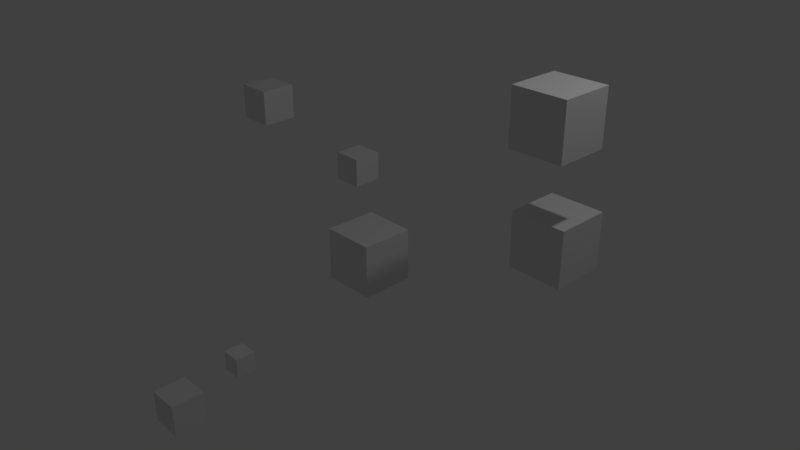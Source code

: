 # Source: bmesh_test_1.blend  (saved by Blender 2.78.0; exported with 4.5.12 LTS)
import bpy
from mathutils import Matrix  # noqa: F401  (used for matrix-valued properties, if any)

bpy.ops.wm.read_factory_settings(use_empty=True)
scene = bpy.context.scene
scene.name = 'Scene'

# ---- collections
col_collection_1 = bpy.data.collections.new('Collection 1'); scene.collection.children.link(col_collection_1)

# ---- materials (node trees are filled in below, after node groups)
mat_material = bpy.data.materials.new('Material')
mat_material.alpha_threshold = 0.0
mat_material.use_transparent_shadow = False
mat_material.roughness = 0.5
mat_material.line_color = (0.0, 0.0, 0.0, 1.0)

# ---- material node trees

# ---- world
world_world = bpy.data.worlds.new('World'); scene.world = world_world
world_world.color = (0.05088, 0.05088, 0.05088)
world_world.use_sun_shadow = False
world_world.sun_shadow_jitter_overblur = 0.0
world_world.cycles.sampling_method = 'MANUAL'

# ---- cameras
cam_camera = bpy.data.cameras.new('Camera')
cam_camera.clip_end = 100.0
cam_camera.lens = 35.0
cam_camera.sensor_width = 32.0
cam_camera.sensor_height = 18.0
cam_camera.ortho_scale = 7.314
cam_camera.dof.focus_distance = 0.0
cam_camera.dof.aperture_fstop = 128.0

# ---- lights
light_lamp = bpy.data.lights.new('Lamp', 'POINT')
light_lamp.transmission_factor = 0.0
light_lamp.cutoff_distance = 30.0
light_lamp.energy = 100.0
light_lamp.shadow_buffer_clip_start = 1.001
light_lamp.shadow_soft_size = 0.1
light_lamp.shadow_maximum_resolution = 0.006
light_lamp.use_absolute_resolution = True

# ---- meshes
me_cube_006 = bpy.data.meshes.new('Cube.006')
me_cube_006.from_pydata([(-1.0, -1.0, -1.0), (-1.0, -1.0, 1.0), (-1.0, 1.0, -1.0), (-1.0, 1.0, 1.0), (1.0, -1.0, -1.0), (1.0, -1.0, 1.0), (1.0, 1.0, -1.0), (1.0, 1.0, 1.0)], [], [(0, 1, 3, 2), (2, 3, 7, 6), (6, 7, 5, 4), (4, 5, 1, 0), (2, 6, 4, 0), (7, 3, 1, 5)])
me_cube_006.use_remesh_preserve_volume = False
me_cube_006.use_remesh_preserve_attributes = False
me_cube_006.use_mirror_vertex_groups = False
me_cube_006.update()
me_cube_005 = bpy.data.meshes.new('Cube.005')
me_cube_005.from_pydata([(-1.0, -1.0, -1.0), (-1.0, -1.0, 1.0), (-1.0, 1.0, -1.0), (-1.0, 1.0, 1.0), (1.0, -1.0, -1.0), (1.0, -1.0, 1.0), (1.0, 1.0, -1.0), (1.0, 1.0, 1.0)], [], [(0, 1, 3, 2), (2, 3, 7, 6), (6, 7, 5, 4), (4, 5, 1, 0), (2, 6, 4, 0), (7, 3, 1, 5)])
me_cube_005.use_remesh_preserve_volume = False
me_cube_005.use_remesh_preserve_attributes = False
me_cube_005.use_mirror_vertex_groups = False
me_cube_005.update()
me_cube_004 = bpy.data.meshes.new('Cube.004')
me_cube_004.from_pydata([(-1.0, -1.0, -1.0), (-1.0, -1.0, 1.0), (-1.0, 1.0, -1.0), (-1.0, 1.0, 1.0), (1.0, -1.0, -1.0), (1.0, -1.0, 1.0), (1.0, 1.0, -1.0), (1.0, 1.0, 1.0)], [], [(0, 1, 3, 2), (2, 3, 7, 6), (6, 7, 5, 4), (4, 5, 1, 0), (2, 6, 4, 0), (7, 3, 1, 5)])
me_cube_004.use_remesh_preserve_volume = False
me_cube_004.use_remesh_preserve_attributes = False
me_cube_004.use_mirror_vertex_groups = False
me_cube_004.update()
me_cube_003 = bpy.data.meshes.new('Cube.003')
me_cube_003.from_pydata([(-1.0, -1.0, -1.0), (-1.0, -1.0, 1.0), (-1.0, 1.0, -1.0), (-1.0, 1.0, 1.0), (1.0, -1.0, -1.0), (1.0, -1.0, 1.0), (1.0, 1.0, -1.0), (1.0, 1.0, 1.0)], [], [(0, 1, 3, 2), (2, 3, 7, 6), (6, 7, 5, 4), (4, 5, 1, 0), (2, 6, 4, 0), (7, 3, 1, 5)])
me_cube_003.use_remesh_preserve_volume = False
me_cube_003.use_remesh_preserve_attributes = False
me_cube_003.use_mirror_vertex_groups = False
me_cube_003.update()
me_cube_002 = bpy.data.meshes.new('Cube.002')
me_cube_002.from_pydata([(-1.0, -1.0, -1.0), (-1.0, -1.0, 1.0), (-1.0, 1.0, -1.0), (-1.0, 1.0, 1.0), (1.0, -1.0, -1.0), (1.0, -1.0, 1.0), (1.0, 1.0, -1.0), (1.0, 1.0, 1.0)], [], [(0, 1, 3, 2), (2, 3, 7, 6), (6, 7, 5, 4), (4, 5, 1, 0), (2, 6, 4, 0), (7, 3, 1, 5)])
me_cube_002.use_remesh_preserve_volume = False
me_cube_002.use_remesh_preserve_attributes = False
me_cube_002.use_mirror_vertex_groups = False
me_cube_002.update()
me_cube_001 = bpy.data.meshes.new('Cube.001')
me_cube_001.from_pydata([(-1.0, -1.0, -1.0), (-1.0, -1.0, 1.0), (-1.0, 1.0, -1.0), (-1.0, 1.0, 1.0), (1.0, -1.0, -1.0), (1.0, -1.0, 1.0), (1.0, 1.0, -1.0), (1.0, 1.0, 1.0)], [], [(0, 1, 3, 2), (2, 3, 7, 6), (6, 7, 5, 4), (4, 5, 1, 0), (2, 6, 4, 0), (7, 3, 1, 5)])
me_cube_001.use_remesh_preserve_volume = False
me_cube_001.use_remesh_preserve_attributes = False
me_cube_001.use_mirror_vertex_groups = False
me_cube_001.update()
me_cube = bpy.data.meshes.new('Cube')
me_cube.from_pydata([(1.0, 1.0, -1.0), (1.0, -1.0, -1.0), (-1.0, -1.0, -1.0), (-1.0, 1.0, -1.0), (1.0, 1.0, 1.0), (1.0, -1.0, 1.0), (-1.0, -1.0, 1.0), (-1.0, 1.0, 1.0)], [], [(0, 1, 2, 3), (4, 7, 6, 5), (0, 4, 5, 1), (1, 5, 6, 2), (2, 6, 7, 3), (4, 0, 3, 7)])
me_cube.materials.append(mat_material)
me_cube.use_remesh_preserve_volume = False
me_cube.use_remesh_preserve_attributes = False
me_cube.use_mirror_vertex_groups = False
me_cube.update()

# ---- objects
ob_cube_006 = bpy.data.objects.new('Cube.006', me_cube_006)
ob_cube_005 = bpy.data.objects.new('Cube.005', me_cube_005)
ob_cube_004 = bpy.data.objects.new('Cube.004', me_cube_004)
ob_cube_003 = bpy.data.objects.new('Cube.003', me_cube_003)
ob_cube_002 = bpy.data.objects.new('Cube.002', me_cube_002)
ob_cube_001 = bpy.data.objects.new('Cube.001', me_cube_001)
ob_cube = bpy.data.objects.new('Cube', me_cube)
ob_lamp = bpy.data.objects.new('Lamp', light_lamp)
ob_camera = bpy.data.objects.new('Camera', cam_camera)

# ---- transforms, parenting, visibility, modifiers, constraints
ob_cube_006.location = (2.408, 0.4859, 2.349)
ob_cube_006.scale = (0.3436, 0.3436, 0.3436)
ob_cube_006.lineart.crease_threshold = 0.0
ob_cube_005.location = (2.252, 0.8512, 0.7497)
ob_cube_005.scale = (0.3578, 0.3578, 0.3578)
ob_cube_005.lineart.crease_threshold = 0.0
ob_cube_004.location = (0.01726, -2.875, -0.8822)
ob_cube_004.scale = (0.2006, 0.2006, 0.2006)
ob_cube_004.lineart.crease_threshold = 0.0
ob_cube_003.location = (0.009197, -2.046, -0.6611)
ob_cube_003.scale = (0.1247, 0.1247, 0.1247)
ob_cube_003.lineart.crease_threshold = 0.0
ob_cube_002.location = (-2.076, 0.04122, 1.539)
ob_cube_002.scale = (0.2344, 0.2344, 0.2344)
ob_cube_002.lineart.crease_threshold = 0.0
ob_cube_001.location = (-0.914, 0.623, 0.7707)
ob_cube_001.scale = (0.195, 0.195, 0.195)
ob_cube_001.lineart.crease_threshold = 0.0
ob_cube.location = (0.0, 0.0, 0.0)
ob_cube.scale = (0.3545, 0.3545, 0.3545)
ob_cube.lock_rotations_4d = False
ob_cube.empty_display_type = 'ARROWS'
ob_cube.lineart.crease_threshold = 0.0
ob_lamp.location = (4.076, 1.005, 5.904)
ob_lamp.rotation_euler = (0.6503, 0.05522, 1.866)
ob_lamp.lock_rotations_4d = False
ob_lamp.empty_display_type = 'ARROWS'
ob_lamp.color = (0.0, 0.0, 0.0, 0.0)
ob_lamp.lineart.crease_threshold = 0.0
ob_camera.location = (7.481, -6.508, 5.344)
ob_camera.rotation_euler = (1.109, 0.0, 0.8149)
ob_camera.lock_rotations_4d = False
ob_camera.empty_display_type = 'ARROWS'
ob_camera.color = (0.0, 0.0, 0.0, 0.0)
ob_camera.display_type = 'WIRE'
ob_camera.lineart.crease_threshold = 0.0

# ---- collection membership
col_collection_1.objects.link(ob_cube_006)
col_collection_1.objects.link(ob_cube_005)
col_collection_1.objects.link(ob_cube_004)
col_collection_1.objects.link(ob_cube_003)
col_collection_1.objects.link(ob_cube_002)
col_collection_1.objects.link(ob_cube_001)
col_collection_1.objects.link(ob_cube)
col_collection_1.objects.link(ob_lamp)
col_collection_1.objects.link(ob_camera)

# ---- scene / render settings (as saved in the file)
scene.camera = ob_camera
scene.frame_start = 1; scene.frame_end = 250; scene.frame_set(1)
scene.render.engine = 'BLENDER_EEVEE_NEXT'
scene.render.resolution_percentage = 50
scene.render.dither_intensity = 0.0
scene.cycles.use_denoising = False
scene.cycles.samples = 128
scene.cycles.sampling_pattern = 'TABULATED_SOBOL'
scene.cycles.light_sampling_threshold = 0.0
scene.cycles.use_adaptive_sampling = False
scene.cycles.use_light_tree = False
scene.cycles.blur_glossy = 0.0
scene.cycles.sample_clamp_indirect = 0.0
scene.view_settings.view_transform = 'Standard'
bpy.context.view_layer.update()
